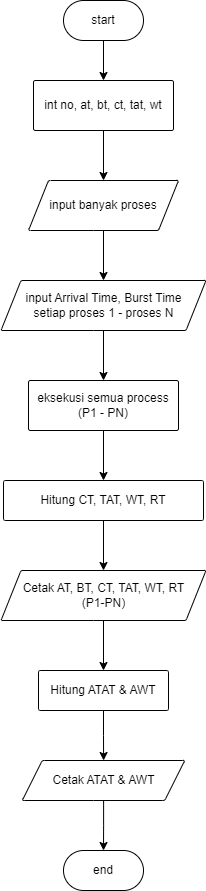

The diagram above was exported from draw.io. Its source (the exported page's mxGraphModel, read from the mxfile embedded in the PNG):
<mxGraphModel dx="880" dy="572" grid="1" gridSize="10" guides="1" tooltips="1" connect="1" arrows="1" fold="1" page="1" pageScale="1" pageWidth="850" pageHeight="1100" math="0" shadow="0">
  <root>
    <mxCell id="0" />
    <mxCell id="1" parent="0" />
    <mxCell id="IkZVb5VTzZ4HXKXHtDJ2-3" value="" style="edgeStyle=orthogonalEdgeStyle;rounded=0;orthogonalLoop=1;jettySize=auto;html=1;" parent="1" source="IkZVb5VTzZ4HXKXHtDJ2-1" target="IkZVb5VTzZ4HXKXHtDJ2-2" edge="1">
      <mxGeometry relative="1" as="geometry" />
    </mxCell>
    <mxCell id="IkZVb5VTzZ4HXKXHtDJ2-1" value="start" style="rounded=1;whiteSpace=wrap;html=1;arcSize=50;" parent="1" vertex="1">
      <mxGeometry x="360" y="40" width="80" height="40" as="geometry" />
    </mxCell>
    <mxCell id="IkZVb5VTzZ4HXKXHtDJ2-5" value="" style="edgeStyle=orthogonalEdgeStyle;rounded=0;orthogonalLoop=1;jettySize=auto;html=1;" parent="1" source="IkZVb5VTzZ4HXKXHtDJ2-2" target="IkZVb5VTzZ4HXKXHtDJ2-4" edge="1">
      <mxGeometry relative="1" as="geometry" />
    </mxCell>
    <mxCell id="IkZVb5VTzZ4HXKXHtDJ2-2" value="int no, at, bt, ct, tat, wt" style="whiteSpace=wrap;html=1;rounded=1;arcSize=4;" parent="1" vertex="1">
      <mxGeometry x="330" y="120" width="140" height="50" as="geometry" />
    </mxCell>
    <mxCell id="IkZVb5VTzZ4HXKXHtDJ2-7" value="" style="edgeStyle=orthogonalEdgeStyle;rounded=0;orthogonalLoop=1;jettySize=auto;html=1;" parent="1" source="IkZVb5VTzZ4HXKXHtDJ2-4" target="IkZVb5VTzZ4HXKXHtDJ2-8" edge="1">
      <mxGeometry relative="1" as="geometry">
        <mxPoint x="400" y="335" as="targetPoint" />
      </mxGeometry>
    </mxCell>
    <mxCell id="IkZVb5VTzZ4HXKXHtDJ2-4" value="input banyak proses" style="shape=parallelogram;perimeter=parallelogramPerimeter;whiteSpace=wrap;html=1;fixedSize=1;rounded=1;arcSize=4;" parent="1" vertex="1">
      <mxGeometry x="325" y="220" width="150" height="50" as="geometry" />
    </mxCell>
    <mxCell id="IkZVb5VTzZ4HXKXHtDJ2-10" value="" style="edgeStyle=orthogonalEdgeStyle;rounded=0;orthogonalLoop=1;jettySize=auto;html=1;" parent="1" source="IkZVb5VTzZ4HXKXHtDJ2-8" target="IkZVb5VTzZ4HXKXHtDJ2-9" edge="1">
      <mxGeometry relative="1" as="geometry" />
    </mxCell>
    <mxCell id="IkZVb5VTzZ4HXKXHtDJ2-8" value="input Arrival Time, Burst Time&lt;div&gt;setiap proses 1 - proses N&lt;/div&gt;" style="shape=parallelogram;perimeter=parallelogramPerimeter;whiteSpace=wrap;html=1;fixedSize=1;rounded=1;arcSize=4;" parent="1" vertex="1">
      <mxGeometry x="297.5" y="320" width="205" height="50" as="geometry" />
    </mxCell>
    <mxCell id="IkZVb5VTzZ4HXKXHtDJ2-12" value="" style="edgeStyle=orthogonalEdgeStyle;rounded=0;orthogonalLoop=1;jettySize=auto;html=1;" parent="1" source="IkZVb5VTzZ4HXKXHtDJ2-9" target="IkZVb5VTzZ4HXKXHtDJ2-11" edge="1">
      <mxGeometry relative="1" as="geometry" />
    </mxCell>
    <mxCell id="IkZVb5VTzZ4HXKXHtDJ2-9" value="eksekusi semua process&lt;div&gt;(P1 - PN)&lt;/div&gt;" style="whiteSpace=wrap;html=1;rounded=1;arcSize=4;" parent="1" vertex="1">
      <mxGeometry x="325" y="420" width="150" height="50" as="geometry" />
    </mxCell>
    <mxCell id="IkZVb5VTzZ4HXKXHtDJ2-15" value="" style="edgeStyle=orthogonalEdgeStyle;rounded=0;orthogonalLoop=1;jettySize=auto;html=1;" parent="1" source="IkZVb5VTzZ4HXKXHtDJ2-11" target="IkZVb5VTzZ4HXKXHtDJ2-14" edge="1">
      <mxGeometry relative="1" as="geometry" />
    </mxCell>
    <mxCell id="IkZVb5VTzZ4HXKXHtDJ2-11" value="Hitung CT, TAT, WT, RT" style="whiteSpace=wrap;html=1;rounded=1;arcSize=4;" parent="1" vertex="1">
      <mxGeometry x="300" y="520" width="200" height="40" as="geometry" />
    </mxCell>
    <mxCell id="IkZVb5VTzZ4HXKXHtDJ2-18" value="" style="edgeStyle=orthogonalEdgeStyle;rounded=0;orthogonalLoop=1;jettySize=auto;html=1;" parent="1" source="IkZVb5VTzZ4HXKXHtDJ2-13" target="IkZVb5VTzZ4HXKXHtDJ2-17" edge="1">
      <mxGeometry relative="1" as="geometry" />
    </mxCell>
    <mxCell id="IkZVb5VTzZ4HXKXHtDJ2-13" value="Hitung ATAT &amp;amp; AWT" style="whiteSpace=wrap;html=1;rounded=1;arcSize=4;" parent="1" vertex="1">
      <mxGeometry x="335" y="710" width="130" height="40" as="geometry" />
    </mxCell>
    <mxCell id="IkZVb5VTzZ4HXKXHtDJ2-16" value="" style="edgeStyle=orthogonalEdgeStyle;rounded=0;orthogonalLoop=1;jettySize=auto;html=1;" parent="1" source="IkZVb5VTzZ4HXKXHtDJ2-14" target="IkZVb5VTzZ4HXKXHtDJ2-13" edge="1">
      <mxGeometry relative="1" as="geometry" />
    </mxCell>
    <mxCell id="IkZVb5VTzZ4HXKXHtDJ2-14" value="Cetak AT, BT, CT, TAT, WT, RT&lt;div&gt;(P1-PN)&lt;/div&gt;" style="shape=parallelogram;perimeter=parallelogramPerimeter;whiteSpace=wrap;html=1;fixedSize=1;rounded=1;arcSize=4;" parent="1" vertex="1">
      <mxGeometry x="297.5" y="610" width="205" height="50" as="geometry" />
    </mxCell>
    <mxCell id="IkZVb5VTzZ4HXKXHtDJ2-20" value="" style="edgeStyle=orthogonalEdgeStyle;rounded=0;orthogonalLoop=1;jettySize=auto;html=1;" parent="1" source="IkZVb5VTzZ4HXKXHtDJ2-17" target="IkZVb5VTzZ4HXKXHtDJ2-19" edge="1">
      <mxGeometry relative="1" as="geometry" />
    </mxCell>
    <mxCell id="IkZVb5VTzZ4HXKXHtDJ2-17" value="Cetak ATAT &amp;amp; AWT" style="shape=parallelogram;perimeter=parallelogramPerimeter;whiteSpace=wrap;html=1;fixedSize=1;rounded=1;arcSize=4;" parent="1" vertex="1">
      <mxGeometry x="318.75" y="800" width="162.5" height="40" as="geometry" />
    </mxCell>
    <mxCell id="IkZVb5VTzZ4HXKXHtDJ2-19" value="end" style="rounded=1;whiteSpace=wrap;html=1;arcSize=50;" parent="1" vertex="1">
      <mxGeometry x="360" y="890" width="80" height="40" as="geometry" />
    </mxCell>
  </root>
</mxGraphModel>